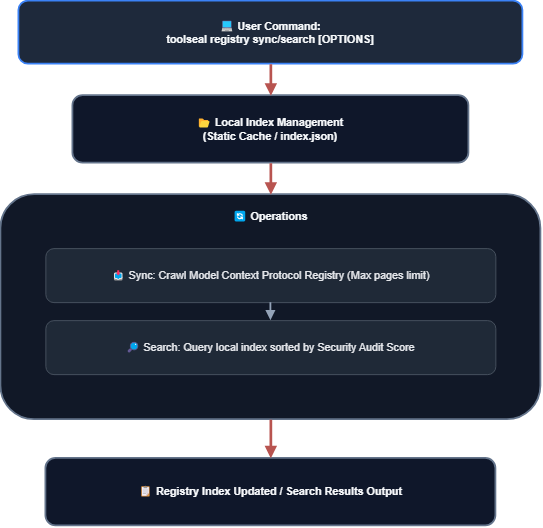

The diagram above was exported from draw.io. Its source (the exported page's mxGraphModel, read from the mxfile embedded in the PNG):
<mxGraphModel dx="1212" dy="715" grid="1" gridSize="10" guides="1" tooltips="1" connect="1" arrows="1" fold="1" page="1" pageScale="1" pageWidth="850" pageHeight="1200" math="0" shadow="0">
  <root>
    <mxCell id="0" />
    <mxCell id="1" parent="0" />
    <mxCell id="UserCall" parent="1" style="rounded=1;whiteSpace=wrap;html=1;fillColor=#1e293b;strokeColor=#3b82f6;strokeWidth=2;fontColor=#f8fafc;fontStyle=1;" value="💻 User Command:&lt;br&gt;toolseal registry sync/search [OPTIONS]" vertex="1">
      <mxGeometry height="70" width="560" x="120" y="55" as="geometry" />
    </mxCell>
    <mxCell id="Mgmt" parent="1" style="rounded=1;whiteSpace=wrap;html=1;fillColor=#0f172a;strokeColor=#64748b;strokeWidth=2;fontColor=#f8fafc;fontStyle=1;" value="📂 Local Index Management&lt;br&gt;(Static Cache / index.json)" vertex="1">
      <mxGeometry height="75" width="440" x="180" y="160" as="geometry" />
    </mxCell>
    <mxCell id="Actions" parent="1" style="rounded=1;whiteSpace=wrap;html=1;fillColor=#111827;strokeColor=#64748b;strokeWidth=2;fontColor=#f8fafc;fontStyle=1;verticalAlign=top;align=center;spacingTop=10;" value="🔄 Operations" vertex="1">
      <mxGeometry height="250" width="600" x="100" y="270" as="geometry" />
    </mxCell>
    <mxCell id="Sync" parent="1" style="rounded=1;whiteSpace=wrap;html=1;fillColor=#1f2937;strokeColor=#4b5563;strokeWidth=1;fontColor=#e5e7eb;" value="📥 Sync: Crawl Model Context Protocol Registry (Max pages limit)" vertex="1">
      <mxGeometry height="60" width="500" x="150" y="330" as="geometry" />
    </mxCell>
    <mxCell id="Search" parent="1" style="rounded=1;whiteSpace=wrap;html=1;fillColor=#1f2937;strokeColor=#4b5563;strokeWidth=1;fontColor=#e5e7eb;" value="🔎 Search: Query local index sorted by Security Audit Score" vertex="1">
      <mxGeometry height="60" width="500" x="150" y="410" as="geometry" />
    </mxCell>
    <mxCell id="Out" parent="1" style="rounded=1;whiteSpace=wrap;html=1;fillColor=#0f172a;strokeColor=#64748b;strokeWidth=2;fontColor=#f8fafc;fontStyle=1;" value="📋 Registry Index Updated / Search Results Output" vertex="1">
      <mxGeometry height="75" width="500" x="150" y="563" as="geometry" />
    </mxCell>
    <mxCell id="eUserMgmt" edge="1" parent="1" source="UserCall" style="edgeStyle=orthogonalEdgeStyle;rounded=0;orthogonalLoop=1;jettySize=auto;html=1;strokeColor=#b85450;strokeWidth=3;endArrow=block;endFill=1;fillColor=#f8cecc;" target="Mgmt">
      <mxGeometry relative="1" as="geometry" />
    </mxCell>
    <mxCell id="eMgmtActions" edge="1" parent="1" source="Mgmt" style="edgeStyle=orthogonalEdgeStyle;rounded=0;orthogonalLoop=1;jettySize=auto;html=1;strokeColor=#b85450;strokeWidth=3;endArrow=block;endFill=1;fillColor=#f8cecc;" target="Actions">
      <mxGeometry relative="1" as="geometry" />
    </mxCell>
    <mxCell id="eActionsOut" edge="1" parent="1" source="Actions" style="edgeStyle=orthogonalEdgeStyle;rounded=0;orthogonalLoop=1;jettySize=auto;html=1;strokeColor=#b85450;strokeWidth=3;endArrow=block;endFill=1;fillColor=#f8cecc;" target="Out">
      <mxGeometry relative="1" as="geometry" />
    </mxCell>
    <mxCell id="eSyncSearch" edge="1" parent="1" source="Sync" style="edgeStyle=orthogonalEdgeStyle;rounded=0;html=1;strokeColor=#94a3b8;strokeWidth=2;endArrow=block;endFill=1;" target="Search">
      <mxGeometry relative="1" as="geometry" />
    </mxCell>
  </root>
</mxGraphModel>